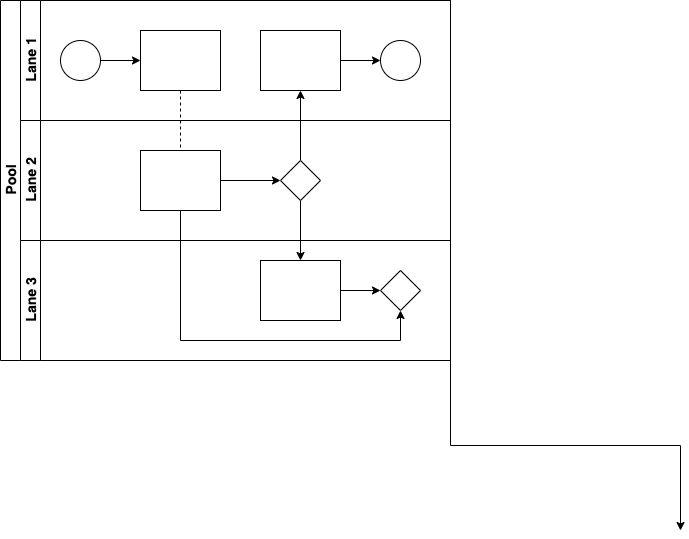

The diagram above was exported from draw.io. Its source (the exported page's mxGraphModel, read from the mxfile embedded in the PNG):
<mxGraphModel dx="1426" dy="793" grid="1" gridSize="10" guides="1" tooltips="1" connect="1" arrows="1" fold="1" page="1" pageScale="1" pageWidth="827" pageHeight="1169" math="0" shadow="0">
  <root>
    <mxCell id="0" />
    <mxCell id="1" parent="0" />
    <mxCell id="dNxyNK7c78bLwvsdeMH5-19" value="Pool" style="swimlane;html=1;childLayout=stackLayout;resizeParent=1;resizeParentMax=0;horizontal=0;startSize=20;horizontalStack=0;" parent="1" vertex="1">
      <mxGeometry x="120" y="120" width="450" height="360" as="geometry" />
    </mxCell>
    <mxCell id="dNxyNK7c78bLwvsdeMH5-27" value="" style="edgeStyle=orthogonalEdgeStyle;rounded=0;orthogonalLoop=1;jettySize=auto;html=1;dashed=1;endArrow=none;endFill=0;" parent="dNxyNK7c78bLwvsdeMH5-19" source="dNxyNK7c78bLwvsdeMH5-24" target="dNxyNK7c78bLwvsdeMH5-26" edge="1">
      <mxGeometry relative="1" as="geometry" />
    </mxCell>
    <mxCell id="dNxyNK7c78bLwvsdeMH5-31" style="edgeStyle=orthogonalEdgeStyle;rounded=0;orthogonalLoop=1;jettySize=auto;html=1;endArrow=classic;endFill=1;" parent="dNxyNK7c78bLwvsdeMH5-19" source="dNxyNK7c78bLwvsdeMH5-28" target="dNxyNK7c78bLwvsdeMH5-30" edge="1">
      <mxGeometry relative="1" as="geometry" />
    </mxCell>
    <mxCell id="dNxyNK7c78bLwvsdeMH5-35" style="edgeStyle=orthogonalEdgeStyle;rounded=0;orthogonalLoop=1;jettySize=auto;html=1;endArrow=classic;endFill=1;" parent="dNxyNK7c78bLwvsdeMH5-19" source="dNxyNK7c78bLwvsdeMH5-28" target="dNxyNK7c78bLwvsdeMH5-34" edge="1">
      <mxGeometry relative="1" as="geometry" />
    </mxCell>
    <mxCell id="dNxyNK7c78bLwvsdeMH5-38" style="edgeStyle=orthogonalEdgeStyle;rounded=0;orthogonalLoop=1;jettySize=auto;html=1;endArrow=classic;endFill=1;" parent="dNxyNK7c78bLwvsdeMH5-19" source="dNxyNK7c78bLwvsdeMH5-26" target="dNxyNK7c78bLwvsdeMH5-36" edge="1">
      <mxGeometry relative="1" as="geometry">
        <Array as="points">
          <mxPoint x="180" y="340" />
          <mxPoint x="400" y="340" />
        </Array>
      </mxGeometry>
    </mxCell>
    <mxCell id="dNxyNK7c78bLwvsdeMH5-20" value="Lane 1" style="swimlane;html=1;startSize=20;horizontal=0;" parent="dNxyNK7c78bLwvsdeMH5-19" vertex="1">
      <mxGeometry x="20" width="430" height="120" as="geometry" />
    </mxCell>
    <mxCell id="dNxyNK7c78bLwvsdeMH5-25" value="" style="edgeStyle=orthogonalEdgeStyle;rounded=0;orthogonalLoop=1;jettySize=auto;html=1;" parent="dNxyNK7c78bLwvsdeMH5-20" source="dNxyNK7c78bLwvsdeMH5-23" target="dNxyNK7c78bLwvsdeMH5-24" edge="1">
      <mxGeometry relative="1" as="geometry" />
    </mxCell>
    <mxCell id="dNxyNK7c78bLwvsdeMH5-23" value="" style="ellipse;whiteSpace=wrap;html=1;" parent="dNxyNK7c78bLwvsdeMH5-20" vertex="1">
      <mxGeometry x="40" y="40" width="40" height="40" as="geometry" />
    </mxCell>
    <mxCell id="dNxyNK7c78bLwvsdeMH5-24" value="" style="rounded=0;whiteSpace=wrap;html=1;fontFamily=Helvetica;fontSize=12;fontColor=#000000;align=center;" parent="dNxyNK7c78bLwvsdeMH5-20" vertex="1">
      <mxGeometry x="120" y="30" width="80" height="60" as="geometry" />
    </mxCell>
    <mxCell id="dNxyNK7c78bLwvsdeMH5-33" value="" style="edgeStyle=orthogonalEdgeStyle;rounded=0;orthogonalLoop=1;jettySize=auto;html=1;endArrow=classic;endFill=1;" parent="dNxyNK7c78bLwvsdeMH5-20" source="dNxyNK7c78bLwvsdeMH5-30" target="dNxyNK7c78bLwvsdeMH5-32" edge="1">
      <mxGeometry relative="1" as="geometry" />
    </mxCell>
    <mxCell id="dNxyNK7c78bLwvsdeMH5-30" value="" style="rounded=0;whiteSpace=wrap;html=1;fontFamily=Helvetica;fontSize=12;fontColor=#000000;align=center;" parent="dNxyNK7c78bLwvsdeMH5-20" vertex="1">
      <mxGeometry x="240" y="30" width="80" height="60" as="geometry" />
    </mxCell>
    <mxCell id="dNxyNK7c78bLwvsdeMH5-32" value="" style="ellipse;whiteSpace=wrap;html=1;" parent="dNxyNK7c78bLwvsdeMH5-20" vertex="1">
      <mxGeometry x="360" y="40" width="40" height="40" as="geometry" />
    </mxCell>
    <mxCell id="dNxyNK7c78bLwvsdeMH5-21" value="Lane 2" style="swimlane;html=1;startSize=20;horizontal=0;" parent="dNxyNK7c78bLwvsdeMH5-19" vertex="1">
      <mxGeometry x="20" y="120" width="430" height="120" as="geometry" />
    </mxCell>
    <mxCell id="dNxyNK7c78bLwvsdeMH5-29" value="" style="edgeStyle=orthogonalEdgeStyle;rounded=0;orthogonalLoop=1;jettySize=auto;html=1;endArrow=classic;endFill=1;" parent="dNxyNK7c78bLwvsdeMH5-21" source="dNxyNK7c78bLwvsdeMH5-26" target="dNxyNK7c78bLwvsdeMH5-28" edge="1">
      <mxGeometry relative="1" as="geometry" />
    </mxCell>
    <mxCell id="dNxyNK7c78bLwvsdeMH5-26" value="" style="rounded=0;whiteSpace=wrap;html=1;fontFamily=Helvetica;fontSize=12;fontColor=#000000;align=center;" parent="dNxyNK7c78bLwvsdeMH5-21" vertex="1">
      <mxGeometry x="120" y="30" width="80" height="60" as="geometry" />
    </mxCell>
    <mxCell id="dNxyNK7c78bLwvsdeMH5-28" value="" style="rhombus;whiteSpace=wrap;html=1;fontFamily=Helvetica;fontSize=12;fontColor=#000000;align=center;" parent="dNxyNK7c78bLwvsdeMH5-21" vertex="1">
      <mxGeometry x="260" y="40" width="40" height="40" as="geometry" />
    </mxCell>
    <mxCell id="dNxyNK7c78bLwvsdeMH5-22" value="Lane 3" style="swimlane;html=1;startSize=20;horizontal=0;" parent="dNxyNK7c78bLwvsdeMH5-19" vertex="1">
      <mxGeometry x="20" y="240" width="430" height="120" as="geometry" />
    </mxCell>
    <mxCell id="dNxyNK7c78bLwvsdeMH5-37" value="" style="edgeStyle=orthogonalEdgeStyle;rounded=0;orthogonalLoop=1;jettySize=auto;html=1;endArrow=classic;endFill=1;" parent="dNxyNK7c78bLwvsdeMH5-22" source="dNxyNK7c78bLwvsdeMH5-34" target="dNxyNK7c78bLwvsdeMH5-36" edge="1">
      <mxGeometry relative="1" as="geometry" />
    </mxCell>
    <mxCell id="dNxyNK7c78bLwvsdeMH5-34" value="" style="rounded=0;whiteSpace=wrap;html=1;fontFamily=Helvetica;fontSize=12;fontColor=#000000;align=center;" parent="dNxyNK7c78bLwvsdeMH5-22" vertex="1">
      <mxGeometry x="240" y="20" width="80" height="60" as="geometry" />
    </mxCell>
    <mxCell id="dNxyNK7c78bLwvsdeMH5-36" value="" style="rhombus;whiteSpace=wrap;html=1;fontFamily=Helvetica;fontSize=12;fontColor=#000000;align=center;" parent="dNxyNK7c78bLwvsdeMH5-22" vertex="1">
      <mxGeometry x="360" y="30" width="40" height="40" as="geometry" />
    </mxCell>
    <mxCell id="oXvjusJN9cjGsa9KwH0o-1" style="edgeStyle=orthogonalEdgeStyle;rounded=0;orthogonalLoop=1;jettySize=auto;html=1;exitX=1;exitY=1;exitDx=0;exitDy=0;" edge="1" parent="1" source="dNxyNK7c78bLwvsdeMH5-22">
      <mxGeometry relative="1" as="geometry">
        <mxPoint x="800" y="650" as="targetPoint" />
      </mxGeometry>
    </mxCell>
  </root>
</mxGraphModel>